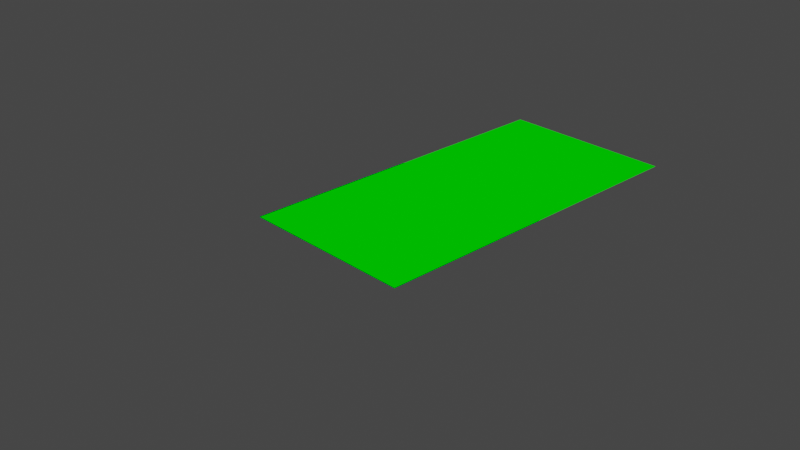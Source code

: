 # Source: CIE_XYZ_colormatching_wavelength_color_.blend  (saved by Blender 2.83.18; exported with 4.5.12 LTS)
import bpy
from mathutils import Matrix  # noqa: F401  (used for matrix-valued properties, if any)

bpy.ops.wm.read_factory_settings(use_empty=True)
scene = bpy.context.scene
scene.name = 'Scene'

# ---- collections
col_collection = bpy.data.collections.new('Collection'); scene.collection.children.link(col_collection)

# ---- images (referenced by path relative to the original .blend; pixels are not part of the script)
import os
ASSET_DIR = os.environ.get("B2B_ASSET_DIR", "")  # directory of the original .blend (textures are referenced by path, not embedded)
HERE = os.path.dirname(os.path.abspath(__file__))  # packed textures are extracted next to this script under _unpacked/

def load_image(name, relpath, width, height, colorspace="sRGB"):
    """Load a texture the original file referenced (path relative to the .blend, or extracted next to this script)."""
    p = next((c for c in (os.path.join(HERE, relpath), os.path.join(ASSET_DIR, relpath)) if relpath and os.path.exists(c)), "")
    if p:
        img = bpy.data.images.load(p, check_existing=True)
        img.name = name
    else:  # same state as the original file: an image datablock whose file is absent (Cycles renders it pink)
        img = bpy.data.images.new(name, width, height)
        img.source = "FILE"
        img.filepath = "//" + (relpath or name)
    img.colorspace_settings.name = colorspace
    return img
img_float_img_exr = load_image('float_img.exr', '_unpacked/float_img.c22955ca.exr', 81, 1, 'Linear CIE-XYZ D65')

# ---- materials (node trees are filled in below, after node groups)
mat_material = bpy.data.materials.new('Material')
mat_material.alpha_threshold = 0.0
mat_material.line_color = (0.0, 0.0, 0.0, 1.0)
mat_material_001 = bpy.data.materials.new('Material.001')
mat_material_001.alpha_threshold = 0.0
mat_material_001.line_color = (0.0, 0.0, 0.0, 1.0)

# ---- node groups
ng_wavelength_stepped = bpy.data.node_groups.new('Wavelength Stepped', 'ShaderNodeTree')
_s = ng_wavelength_stepped.interface.new_socket(name='Color', in_out='OUTPUT', socket_type='NodeSocketColor')
_s.default_value = (0.0, 0.0, 0.0, 0.0)
_s = ng_wavelength_stepped.interface.new_socket(name='Wavelength', in_out='INPUT', socket_type='NodeSocketFloat')
_s.default_value = 380.0
_s.min_value = 380.0
_s.max_value = 780.0
_N = ng_wavelength_stepped.nodes; _L = ng_wavelength_stepped.links
n0 = _N.new('NodeGroupOutput'); n0.name = 'Group Output'; n0.location = (2358, -168)
n1 = _N.new('ShaderNodeMapRange'); n1.name = 'Map Range'; n1.location = (846, -80)
n1.inputs[1].default_value = 380.0
n1.inputs[2].default_value = 780.0
n1.inputs[5].default_value = 100.0
n2 = _N.new('NodeGroupInput'); n2.name = 'Group Input'; n2.location = (508, -250)
n3 = _N.new('ShaderNodeTexImage'); n3.name = 'Image Texture.003'; n3.location = (1272, -98)
n3.width = 261
n3.image = img_float_img_exr
n3.interpolation = 'Closest'
n3.extension = 'CLIP'
n4 = _N.new('ShaderNodeVectorMath'); n4.name = 'Vector Math'; n4.location = (1665, -119)
n4.operation = 'SCALE'
n4.inputs[3].default_value = 0.3968
_L.new(n4.outputs[0], n0.inputs[0])
_L.new(n3.outputs[0], n4.inputs[0])
_L.new(n1.outputs[0], n3.inputs[0])
_L.new(n2.outputs[0], n1.inputs[0])
n0.is_active_output = True
ng_wavelength_smooth = bpy.data.node_groups.new('Wavelength Smooth', 'ShaderNodeTree')
_s = ng_wavelength_smooth.interface.new_socket(name='Color', in_out='OUTPUT', socket_type='NodeSocketColor')
_s.default_value = (0.0, 0.0, 0.0, 0.0)
_s = ng_wavelength_smooth.interface.new_socket(name='Wavelength', in_out='INPUT', socket_type='NodeSocketFloat')
_s.default_value = 380.0
_s.min_value = 380.0
_s.max_value = 780.0
_N = ng_wavelength_smooth.nodes; _L = ng_wavelength_smooth.links
n0 = _N.new('NodeGroupOutput'); n0.name = 'Group Output'; n0.location = (2358, -168)
n1 = _N.new('ShaderNodeVectorMath'); n1.name = 'Vector Math'; n1.location = (2182, -195)
n1.operation = 'SCALE'
n1.inputs[3].default_value = 0.3968
n2 = _N.new('ShaderNodeMix'); n2.name = 'Mix'; n2.location = (1866, -167)
n2.data_type = 'RGBA'
n3 = _N.new('NodeReroute'); n3.name = 'Reroute'; n3.location = (405, -349)
n3.width = 16
n3.socket_idname = 'NodeSocketFloat'
n4 = _N.new('ShaderNodeMath'); n4.name = 'Math.002'; n4.location = (518, -445)
n4.operation = 'FLOOR'
n4.inputs[2].default_value = 0.0
n5 = _N.new('ShaderNodeMath'); n5.name = 'Math.001'; n5.location = (571, -212)
n5.operation = 'SUBTRACT'
n5.inputs[2].default_value = 0.0
n6 = _N.new('ShaderNodeTexImage'); n6.name = 'Image Texture.003'; n6.location = (1272, -98)
n6.width = 261
n6.image = img_float_img_exr
n6.interpolation = 'Closest'
n6.extension = 'CLIP'
n7 = _N.new('ShaderNodeTexImage'); n7.name = 'Image Texture.004'; n7.location = (1536, -352)
n7.width = 261
n7.image = img_float_img_exr
n7.interpolation = 'Closest'
n7.extension = 'CLIP'
n8 = _N.new('NodeGroupInput'); n8.name = 'Group Input'; n8.location = (-117, -277)
n9 = _N.new('ShaderNodeMath'); n9.name = 'Math.005'; n9.location = (898, -82)
n9.operation = 'DIVIDE'
n9.inputs[1].default_value = 80.0
n9.inputs[2].default_value = 0.0
n10 = _N.new('ShaderNodeMath'); n10.name = 'Math'; n10.location = (809, -410)
n10.inputs[1].default_value = 1.0
n10.inputs[2].default_value = 0.0
n11 = _N.new('ShaderNodeMath'); n11.name = 'Math.006'; n11.location = (1040, -332)
n11.operation = 'DIVIDE'
n11.inputs[1].default_value = 80.0
n11.inputs[2].default_value = 0.0
n12 = _N.new('ShaderNodeMapRange'); n12.name = 'Map Range'; n12.location = (165, -200)
n12.inputs[1].default_value = 380.0
n12.inputs[2].default_value = 780.0
n12.inputs[4].default_value = 80.0
_L.new(n6.outputs[0], n2.inputs[6])
_L.new(n1.outputs[0], n0.inputs[0])
_L.new(n2.outputs[2], n1.inputs[0])
_L.new(n7.outputs[0], n2.inputs[7])
_L.new(n9.outputs[0], n6.inputs[0])
_L.new(n4.outputs[0], n10.inputs[0])
_L.new(n3.outputs[0], n4.inputs[0])
_L.new(n5.outputs[0], n2.inputs[0])
_L.new(n4.outputs[0], n5.inputs[1])
_L.new(n3.outputs[0], n5.inputs[0])
_L.new(n8.outputs[0], n12.inputs[0])
_L.new(n4.outputs[0], n9.inputs[0])
_L.new(n10.outputs[0], n11.inputs[0])
_L.new(n11.outputs[0], n7.inputs[0])
_L.new(n12.outputs[0], n3.inputs[0])
n0.is_active_output = True

# ---- material node trees
mat_material.use_nodes = True; mat_material.node_tree.nodes.clear()
_N = mat_material.node_tree.nodes; _L = mat_material.node_tree.links
n0 = _N.new('ShaderNodeOutputMaterial'); n0.name = 'Material Output'; n0.location = (653, 140)
n0.width = 142
n1 = _N.new('ShaderNodeEmission'); n1.name = 'Emission Viewer'; n1.location = (653, 180)
n1.label = 'Viewer'
n1.hide = True
n2 = _N.new('ShaderNodeValue'); n2.name = 'Value'; n2.location = (-334, 70)
n2.outputs[0].default_value = 541.9
n3 = _N.new('ShaderNodeGroup'); n3.name = 'Group.001'; n3.location = (-8, -81)
n3.width = 159
n3.node_tree = ng_wavelength_stepped
n4 = _N.new('ShaderNodeGroup'); n4.name = 'Group'; n4.location = (12, 46)
n4.width = 159
n4.node_tree = ng_wavelength_smooth
_L.new(n1.outputs[0], n0.inputs[0])
_L.new(n2.outputs[0], n4.inputs[0])
_L.new(n2.outputs[0], n3.inputs[0])
_L.new(n4.outputs[0], n1.inputs[0])
n0.is_active_output = True
mat_material_001.use_nodes = True; mat_material_001.node_tree.nodes.clear()
_N = mat_material_001.node_tree.nodes; _L = mat_material_001.node_tree.links
n0 = _N.new('ShaderNodeOutputMaterial'); n0.name = 'Material Output'; n0.location = (212, 75)
n0.width = 142
n1 = _N.new('ShaderNodeWavelength'); n1.name = 'Wavelength'; n1.location = (-77, 165)
n1.inputs[0].default_value = 541.9
_L.new(n1.outputs[0], n0.inputs[0])
n0.is_active_output = True

# ---- world
world_world = bpy.data.worlds.new('World'); scene.world = world_world
world_world.use_nodes = True; world_world.node_tree.nodes.clear()
_N = world_world.node_tree.nodes; _L = world_world.node_tree.links
n0 = _N.new('ShaderNodeOutputWorld'); n0.name = 'World Output'; n0.location = (300, 300)
n1 = _N.new('ShaderNodeBackground'); n1.name = 'Background'; n1.location = (10, 300)
n1.inputs[0].default_value = (0.05088, 0.05088, 0.05088, 1.0)
_L.new(n1.outputs[0], n0.inputs[0])
n0.is_active_output = True
world_world.color = (0.05088, 0.05088, 0.05088)
world_world.use_sun_shadow = False
world_world.sun_shadow_jitter_overblur = 0.0

# ---- cameras
cam_camera = bpy.data.cameras.new('Camera')
cam_camera.clip_end = 100.0
cam_camera.ortho_scale = 7.314

# ---- lights
light_light = bpy.data.lights.new('Light', 'POINT')
light_light.transmission_factor = 0.0
light_light.energy = 1000.0
light_light.shadow_soft_size = 0.1
light_light.shadow_maximum_resolution = 0.006
light_light.use_absolute_resolution = True

# ---- meshes
me_cube = bpy.data.meshes.new('Cube')
me_cube.from_pydata([(1.0, 1.0, 0.0), (-1.0, 1.0, 0.0), (1.0, -1.0, 0.0), (-1.0, -1.0, 0.0)], [], [(3, 2, 0, 1)])
_uv = me_cube.uv_layers.new(name='UVMap')
_uv.uv.foreach_set('vector', [0.0, 0.0, 1.0, 0.0, 1.0, 1.0, 0.0, 1.0])
me_cube.materials.append(mat_material)
me_cube.use_remesh_preserve_volume = False
me_cube.use_remesh_preserve_attributes = False
me_cube.use_mirror_vertex_groups = False
me_cube.update()
me_cube_001 = bpy.data.meshes.new('Cube.001')
me_cube_001.from_pydata([(1.0, 1.0, 0.0), (-1.0, 1.0, 0.0), (1.0, -1.0, 0.0), (-1.0, -1.0, 0.0)], [], [(3, 2, 0, 1)])
_uv = me_cube_001.uv_layers.new(name='UVMap')
_uv.uv.foreach_set('vector', [0.0, 0.0, 1.0, 0.0, 1.0, 1.0, 0.0, 1.0])
me_cube_001.materials.append(mat_material_001)
me_cube_001.use_remesh_preserve_volume = False
me_cube_001.use_remesh_preserve_attributes = False
me_cube_001.use_mirror_vertex_groups = False
me_cube_001.update()

# ---- objects
ob_cube = bpy.data.objects.new('Cube', me_cube)
ob_light = bpy.data.objects.new('Light', light_light)
ob_camera = bpy.data.objects.new('Camera', cam_camera)
ob_cube_001 = bpy.data.objects.new('Cube.001', me_cube_001)

# ---- transforms, parenting, visibility, modifiers, constraints
ob_cube.location = (0.0, 0.0, 0.0)
ob_cube.lock_rotations_4d = False
ob_cube.empty_display_type = 'ARROWS'
ob_cube.lineart.crease_threshold = 0.0
ob_light.location = (4.076, 1.005, 5.904)
ob_light.rotation_euler = (0.6503, 0.05522, 1.866)
ob_light.lock_rotations_4d = False
ob_light.empty_display_type = 'ARROWS'
ob_light.color = (0.0, 0.0, 0.0, 0.0)
ob_light.lineart.crease_threshold = 0.0
ob_camera.location = (7.359, -6.926, 4.958)
ob_camera.rotation_euler = (1.109, 0.0, 0.8149)
ob_camera.lock_rotations_4d = False
ob_camera.empty_display_type = 'ARROWS'
ob_camera.color = (0.0, 0.0, 0.0, 0.0)
ob_camera.display_type = 'WIRE'
ob_camera.lineart.crease_threshold = 0.0
ob_cube_001.location = (0.0, 2.0, 0.0)
ob_cube_001.lock_rotations_4d = False
ob_cube_001.empty_display_type = 'ARROWS'
ob_cube_001.lineart.crease_threshold = 0.0

# ---- collection membership
col_collection.objects.link(ob_cube)
col_collection.objects.link(ob_light)
col_collection.objects.link(ob_camera)
col_collection.objects.link(ob_cube_001)

# ---- scene / render settings (as saved in the file)
scene.camera = ob_camera
scene.frame_start = 1; scene.frame_end = 250; scene.frame_set(80)
scene.render.engine = 'CYCLES'
scene.cycles.use_denoising = False
scene.cycles.samples = 128
scene.cycles.sampling_pattern = 'TABULATED_SOBOL'
scene.cycles.use_adaptive_sampling = False
scene.cycles.use_light_tree = False
scene.view_settings.view_transform = 'Filmic'
bpy.context.view_layer.update()
